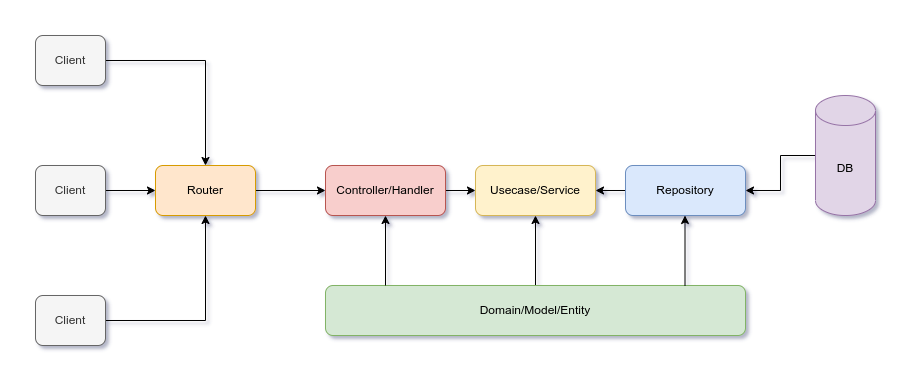

The diagram above was exported from draw.io. Its source (the exported page's mxGraphModel, read from the mxfile embedded in the PNG):
<mxGraphModel dx="1372" dy="829" grid="0" gridSize="10" guides="1" tooltips="1" connect="1" arrows="1" fold="1" page="1" pageScale="1" pageWidth="1169" pageHeight="827" math="0" shadow="0">
  <root>
    <mxCell id="0" />
    <mxCell id="1" parent="0" />
    <mxCell id="AtGHuhdyhmKEkQwKEFwL-28" style="edgeStyle=orthogonalEdgeStyle;rounded=0;orthogonalLoop=1;jettySize=auto;html=1;exitX=0.5;exitY=0;exitDx=0;exitDy=0;entryX=0.5;entryY=1;entryDx=0;entryDy=0;" edge="1" parent="1" source="AtGHuhdyhmKEkQwKEFwL-1" target="AtGHuhdyhmKEkQwKEFwL-4">
      <mxGeometry relative="1" as="geometry">
        <mxPoint x="610" y="470" as="targetPoint" />
      </mxGeometry>
    </mxCell>
    <mxCell id="AtGHuhdyhmKEkQwKEFwL-1" value="Domain/Model/Entity" style="rounded=1;whiteSpace=wrap;html=1;fillColor=#d5e8d4;strokeColor=#82b366;" vertex="1" parent="1">
      <mxGeometry x="400" y="530" width="420" height="50" as="geometry" />
    </mxCell>
    <mxCell id="AtGHuhdyhmKEkQwKEFwL-21" style="edgeStyle=orthogonalEdgeStyle;rounded=0;orthogonalLoop=1;jettySize=auto;html=1;exitX=1;exitY=0.5;exitDx=0;exitDy=0;entryX=0;entryY=0.5;entryDx=0;entryDy=0;" edge="1" parent="1" source="AtGHuhdyhmKEkQwKEFwL-2" target="AtGHuhdyhmKEkQwKEFwL-3">
      <mxGeometry relative="1" as="geometry" />
    </mxCell>
    <mxCell id="AtGHuhdyhmKEkQwKEFwL-2" value="Router" style="rounded=1;whiteSpace=wrap;html=1;fillColor=#ffe6cc;strokeColor=#d79b00;" vertex="1" parent="1">
      <mxGeometry x="230" y="410" width="100" height="50" as="geometry" />
    </mxCell>
    <mxCell id="AtGHuhdyhmKEkQwKEFwL-22" style="edgeStyle=orthogonalEdgeStyle;rounded=0;orthogonalLoop=1;jettySize=auto;html=1;exitX=1;exitY=0.5;exitDx=0;exitDy=0;entryX=0;entryY=0.5;entryDx=0;entryDy=0;" edge="1" parent="1" source="AtGHuhdyhmKEkQwKEFwL-3" target="AtGHuhdyhmKEkQwKEFwL-4">
      <mxGeometry relative="1" as="geometry" />
    </mxCell>
    <mxCell id="AtGHuhdyhmKEkQwKEFwL-3" value="Controller/Handler" style="rounded=1;whiteSpace=wrap;html=1;fillColor=#f8cecc;strokeColor=#b85450;" vertex="1" parent="1">
      <mxGeometry x="400" y="410" width="120" height="50" as="geometry" />
    </mxCell>
    <mxCell id="AtGHuhdyhmKEkQwKEFwL-4" value="Usecase/Service" style="rounded=1;whiteSpace=wrap;html=1;fillColor=#fff2cc;strokeColor=#d6b656;" vertex="1" parent="1">
      <mxGeometry x="550" y="410" width="120" height="50" as="geometry" />
    </mxCell>
    <mxCell id="AtGHuhdyhmKEkQwKEFwL-31" style="edgeStyle=orthogonalEdgeStyle;rounded=0;orthogonalLoop=1;jettySize=auto;html=1;exitX=0;exitY=0.5;exitDx=0;exitDy=0;entryX=1;entryY=0.5;entryDx=0;entryDy=0;" edge="1" parent="1" source="AtGHuhdyhmKEkQwKEFwL-5" target="AtGHuhdyhmKEkQwKEFwL-4">
      <mxGeometry relative="1" as="geometry" />
    </mxCell>
    <mxCell id="AtGHuhdyhmKEkQwKEFwL-5" value="Repository" style="rounded=1;whiteSpace=wrap;html=1;fillColor=#dae8fc;strokeColor=#6c8ebf;" vertex="1" parent="1">
      <mxGeometry x="700" y="410" width="120" height="50" as="geometry" />
    </mxCell>
    <mxCell id="AtGHuhdyhmKEkQwKEFwL-30" style="edgeStyle=orthogonalEdgeStyle;rounded=0;orthogonalLoop=1;jettySize=auto;html=1;exitX=0;exitY=0.5;exitDx=0;exitDy=0;exitPerimeter=0;entryX=1;entryY=0.5;entryDx=0;entryDy=0;" edge="1" parent="1" source="AtGHuhdyhmKEkQwKEFwL-6" target="AtGHuhdyhmKEkQwKEFwL-5">
      <mxGeometry relative="1" as="geometry" />
    </mxCell>
    <mxCell id="AtGHuhdyhmKEkQwKEFwL-6" value="DB" style="shape=cylinder3;whiteSpace=wrap;html=1;boundedLbl=1;backgroundOutline=1;size=15;fillColor=#e1d5e7;strokeColor=#9673a6;" vertex="1" parent="1">
      <mxGeometry x="890" y="340" width="60" height="120" as="geometry" />
    </mxCell>
    <mxCell id="AtGHuhdyhmKEkQwKEFwL-12" style="edgeStyle=orthogonalEdgeStyle;rounded=0;orthogonalLoop=1;jettySize=auto;html=1;exitX=1;exitY=0.5;exitDx=0;exitDy=0;" edge="1" parent="1" source="AtGHuhdyhmKEkQwKEFwL-7" target="AtGHuhdyhmKEkQwKEFwL-2">
      <mxGeometry relative="1" as="geometry" />
    </mxCell>
    <mxCell id="AtGHuhdyhmKEkQwKEFwL-7" value="Client" style="rounded=1;whiteSpace=wrap;html=1;fillColor=#f5f5f5;fontColor=#333333;strokeColor=#666666;" vertex="1" parent="1">
      <mxGeometry x="110" y="280" width="70" height="50" as="geometry" />
    </mxCell>
    <mxCell id="AtGHuhdyhmKEkQwKEFwL-13" style="edgeStyle=orthogonalEdgeStyle;rounded=0;orthogonalLoop=1;jettySize=auto;html=1;exitX=1;exitY=0.5;exitDx=0;exitDy=0;entryX=0;entryY=0.5;entryDx=0;entryDy=0;" edge="1" parent="1" source="AtGHuhdyhmKEkQwKEFwL-8" target="AtGHuhdyhmKEkQwKEFwL-2">
      <mxGeometry relative="1" as="geometry" />
    </mxCell>
    <mxCell id="AtGHuhdyhmKEkQwKEFwL-8" value="Client" style="rounded=1;whiteSpace=wrap;html=1;fillColor=#f5f5f5;fontColor=#333333;strokeColor=#666666;" vertex="1" parent="1">
      <mxGeometry x="110" y="410" width="70" height="50" as="geometry" />
    </mxCell>
    <mxCell id="AtGHuhdyhmKEkQwKEFwL-19" style="edgeStyle=orthogonalEdgeStyle;rounded=0;orthogonalLoop=1;jettySize=auto;html=1;exitX=1;exitY=0.5;exitDx=0;exitDy=0;entryX=0.5;entryY=1;entryDx=0;entryDy=0;" edge="1" parent="1" source="AtGHuhdyhmKEkQwKEFwL-9" target="AtGHuhdyhmKEkQwKEFwL-2">
      <mxGeometry relative="1" as="geometry" />
    </mxCell>
    <mxCell id="AtGHuhdyhmKEkQwKEFwL-9" value="Client" style="rounded=1;whiteSpace=wrap;html=1;fillColor=#f5f5f5;fontColor=#333333;strokeColor=#666666;" vertex="1" parent="1">
      <mxGeometry x="110" y="540" width="70" height="50" as="geometry" />
    </mxCell>
    <mxCell id="AtGHuhdyhmKEkQwKEFwL-32" value="" style="endArrow=classic;html=1;rounded=0;entryX=0.5;entryY=1;entryDx=0;entryDy=0;" edge="1" parent="1" target="AtGHuhdyhmKEkQwKEFwL-3">
      <mxGeometry width="50" height="50" relative="1" as="geometry">
        <mxPoint x="460" y="530" as="sourcePoint" />
        <mxPoint x="510" y="480" as="targetPoint" />
      </mxGeometry>
    </mxCell>
    <mxCell id="AtGHuhdyhmKEkQwKEFwL-33" value="" style="endArrow=classic;html=1;rounded=0;entryX=0.5;entryY=1;entryDx=0;entryDy=0;" edge="1" parent="1">
      <mxGeometry width="50" height="50" relative="1" as="geometry">
        <mxPoint x="759.5" y="530" as="sourcePoint" />
        <mxPoint x="759.5" y="460" as="targetPoint" />
      </mxGeometry>
    </mxCell>
  </root>
</mxGraphModel>